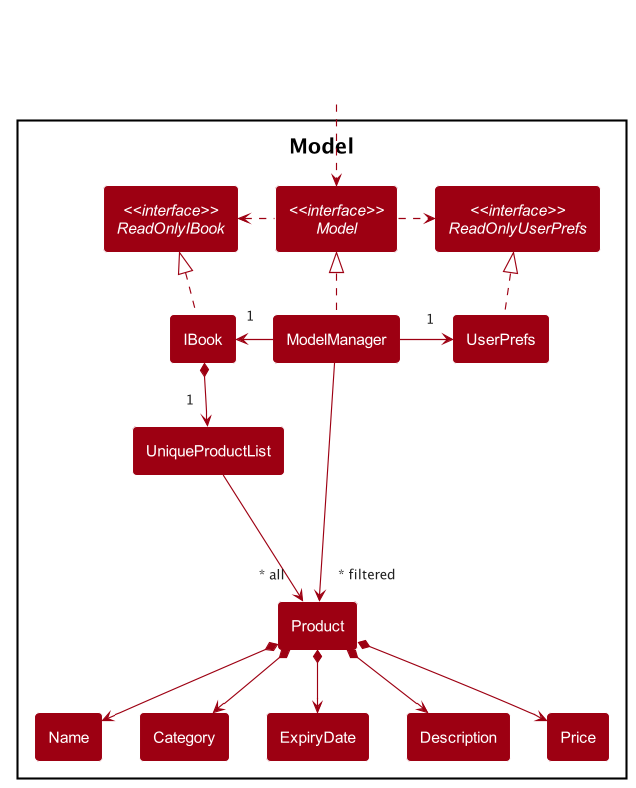

The diagram above was rendered by PlantUML. Its source (embedded in the PNG):
@startuml
!include style.puml

skinparam titleFontColor black
skinparam Class {
    FontSize 15
    StereotypeFontSize 13
    BackgroundColor MODEL_COLOR
    BackgroundColor<<Hidden>> #FFFFFF
}

skinparam arrowColor MODEL_COLOR
skinparam arrowFontSize 13

Package Model {
interface "<<interface>>\nReadOnlyIBook" as ReadOnlyIBook
interface "<<interface>>\nModel" as Model
interface "<<interface>>\nReadOnlyUserPrefs" as ReadOnlyUserPrefs

class IBook
class ModelManager
class UserPrefs

class UniqueProductList
class Product
class Name
class Category
class ExpiryDate
class Description
class Price

}

Class HiddenOutside <<Hidden>>
HiddenOutside ..> Model

IBook .up.|> ReadOnlyIBook
ModelManager .up.|> Model
UserPrefs .up.|> ReadOnlyUserPrefs

Model .left.> ReadOnlyIBook
Model .right.> ReadOnlyUserPrefs
ModelManager -left-> "1" IBook
ModelManager -right-> "1" UserPrefs

IBook *--> "1" UniqueProductList
UniqueProductList ---> "~* all" Product

Product *--> Name
Product *--> Category
Product *--> ExpiryDate
Product *--> Description
Product *--> Price

ModelManager -->"~* filtered" Product
@enduml